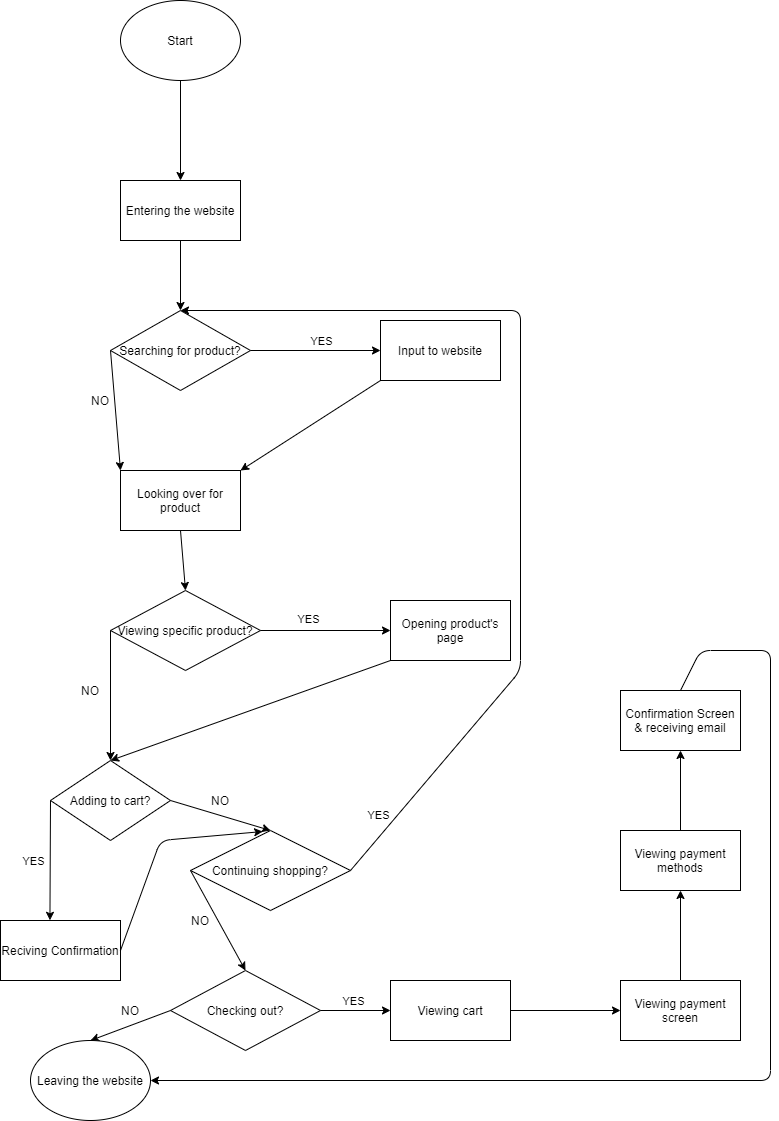

The diagram above was exported from draw.io. Its source (the exported page's mxGraphModel, read from the mxfile embedded in the PNG):
<mxGraphModel dx="776" dy="575" grid="1" gridSize="10" guides="1" tooltips="1" connect="1" arrows="1" fold="1" page="1" pageScale="1" pageWidth="827" pageHeight="1169" math="0" shadow="0">
  <root>
    <mxCell id="0" />
    <mxCell id="1" parent="0" />
    <mxCell id="2" value="Start" style="ellipse;whiteSpace=wrap;html=1;" vertex="1" parent="1">
      <mxGeometry x="150" y="30" width="120" height="80" as="geometry" />
    </mxCell>
    <mxCell id="3" value="" style="endArrow=classic;html=1;exitX=0.5;exitY=1;exitDx=0;exitDy=0;" edge="1" parent="1" source="2" target="4">
      <mxGeometry width="50" height="50" relative="1" as="geometry">
        <mxPoint x="250" y="320" as="sourcePoint" />
        <mxPoint x="210" y="240" as="targetPoint" />
      </mxGeometry>
    </mxCell>
    <mxCell id="4" value="Entering the website" style="rounded=0;whiteSpace=wrap;html=1;" vertex="1" parent="1">
      <mxGeometry x="150" y="210" width="120" height="60" as="geometry" />
    </mxCell>
    <mxCell id="5" value="" style="endArrow=classic;html=1;exitX=0.5;exitY=1;exitDx=0;exitDy=0;" edge="1" parent="1" source="4" target="6">
      <mxGeometry width="50" height="50" relative="1" as="geometry">
        <mxPoint x="250" y="320" as="sourcePoint" />
        <mxPoint x="210" y="380" as="targetPoint" />
      </mxGeometry>
    </mxCell>
    <mxCell id="6" value="Searching for product?" style="rhombus;whiteSpace=wrap;html=1;" vertex="1" parent="1">
      <mxGeometry x="140" y="340" width="140" height="80" as="geometry" />
    </mxCell>
    <mxCell id="7" value="" style="endArrow=classic;html=1;exitX=1;exitY=0.5;exitDx=0;exitDy=0;" edge="1" parent="1" source="6">
      <mxGeometry width="50" height="50" relative="1" as="geometry">
        <mxPoint x="250" y="320" as="sourcePoint" />
        <mxPoint x="410" y="380" as="targetPoint" />
      </mxGeometry>
    </mxCell>
    <mxCell id="8" value="YES" style="edgeLabel;html=1;align=center;verticalAlign=middle;resizable=0;points=[];" vertex="1" connectable="0" parent="7">
      <mxGeometry x="0.2062" y="-5" relative="1" as="geometry">
        <mxPoint x="-8" y="-15" as="offset" />
      </mxGeometry>
    </mxCell>
    <mxCell id="11" value="NO" style="text;html=1;strokeColor=none;fillColor=none;align=center;verticalAlign=middle;whiteSpace=wrap;rounded=0;" vertex="1" parent="1">
      <mxGeometry x="110" y="420" width="40" height="20" as="geometry" />
    </mxCell>
    <mxCell id="12" value="Input to website" style="rounded=0;whiteSpace=wrap;html=1;" vertex="1" parent="1">
      <mxGeometry x="410" y="350" width="120" height="60" as="geometry" />
    </mxCell>
    <mxCell id="13" value="Looking over for product" style="whiteSpace=wrap;html=1;" vertex="1" parent="1">
      <mxGeometry x="150" y="500" width="120" height="60" as="geometry" />
    </mxCell>
    <mxCell id="14" value="" style="endArrow=classic;html=1;entryX=0;entryY=0;entryDx=0;entryDy=0;exitX=0;exitY=0.5;exitDx=0;exitDy=0;" edge="1" parent="1" source="6" target="13">
      <mxGeometry width="50" height="50" relative="1" as="geometry">
        <mxPoint x="260" y="610" as="sourcePoint" />
        <mxPoint x="310" y="560" as="targetPoint" />
      </mxGeometry>
    </mxCell>
    <mxCell id="15" value="" style="endArrow=classic;html=1;entryX=1;entryY=0;entryDx=0;entryDy=0;exitX=0;exitY=1;exitDx=0;exitDy=0;" edge="1" parent="1" source="12" target="13">
      <mxGeometry width="50" height="50" relative="1" as="geometry">
        <mxPoint x="260" y="610" as="sourcePoint" />
        <mxPoint x="310" y="560" as="targetPoint" />
      </mxGeometry>
    </mxCell>
    <mxCell id="16" value="Viewing specific product?" style="rhombus;whiteSpace=wrap;html=1;" vertex="1" parent="1">
      <mxGeometry x="140" y="620" width="150" height="80" as="geometry" />
    </mxCell>
    <mxCell id="18" value="" style="endArrow=classic;html=1;exitX=0.5;exitY=1;exitDx=0;exitDy=0;entryX=0.5;entryY=0;entryDx=0;entryDy=0;" edge="1" parent="1" source="13" target="16">
      <mxGeometry width="50" height="50" relative="1" as="geometry">
        <mxPoint x="260" y="610" as="sourcePoint" />
        <mxPoint x="310" y="560" as="targetPoint" />
      </mxGeometry>
    </mxCell>
    <mxCell id="19" value="" style="endArrow=classic;html=1;exitX=0;exitY=0.5;exitDx=0;exitDy=0;" edge="1" parent="1" source="16">
      <mxGeometry width="50" height="50" relative="1" as="geometry">
        <mxPoint x="260" y="610" as="sourcePoint" />
        <mxPoint x="140" y="790" as="targetPoint" />
      </mxGeometry>
    </mxCell>
    <mxCell id="20" value="YES" style="edgeLabel;html=1;align=center;verticalAlign=middle;resizable=0;points=[];" vertex="1" connectable="0" parent="1">
      <mxGeometry x="340" y="650" as="geometry">
        <mxPoint x="-3" y="-2" as="offset" />
      </mxGeometry>
    </mxCell>
    <mxCell id="22" value="Adding to cart?" style="rhombus;whiteSpace=wrap;html=1;" vertex="1" parent="1">
      <mxGeometry x="80" y="790" width="120" height="80" as="geometry" />
    </mxCell>
    <mxCell id="23" value="" style="endArrow=classic;html=1;exitX=0;exitY=0.5;exitDx=0;exitDy=0;entryX=0.412;entryY=-0.003;entryDx=0;entryDy=0;entryPerimeter=0;" edge="1" parent="1" source="22" target="25">
      <mxGeometry width="50" height="50" relative="1" as="geometry">
        <mxPoint x="260" y="710" as="sourcePoint" />
        <mxPoint x="80" y="940" as="targetPoint" />
      </mxGeometry>
    </mxCell>
    <mxCell id="24" value="YES" style="edgeLabel;html=1;align=center;verticalAlign=middle;resizable=0;points=[];" vertex="1" connectable="0" parent="1">
      <mxGeometry x="50" y="880" as="geometry">
        <mxPoint x="12" y="10" as="offset" />
      </mxGeometry>
    </mxCell>
    <mxCell id="25" value="Reciving Confirmation" style="rounded=0;whiteSpace=wrap;html=1;" vertex="1" parent="1">
      <mxGeometry x="30" y="950" width="120" height="60" as="geometry" />
    </mxCell>
    <mxCell id="26" value="" style="endArrow=classic;html=1;" edge="1" parent="1">
      <mxGeometry width="50" height="50" relative="1" as="geometry">
        <mxPoint x="290" y="660" as="sourcePoint" />
        <mxPoint x="420" y="660" as="targetPoint" />
      </mxGeometry>
    </mxCell>
    <mxCell id="27" value="Opening product's page" style="whiteSpace=wrap;html=1;" vertex="1" parent="1">
      <mxGeometry x="420" y="630" width="120" height="60" as="geometry" />
    </mxCell>
    <mxCell id="28" value="" style="endArrow=classic;html=1;entryX=0.5;entryY=0;entryDx=0;entryDy=0;exitX=0;exitY=1;exitDx=0;exitDy=0;" edge="1" parent="1" source="27" target="22">
      <mxGeometry width="50" height="50" relative="1" as="geometry">
        <mxPoint x="360" y="720" as="sourcePoint" />
        <mxPoint x="410" y="670" as="targetPoint" />
      </mxGeometry>
    </mxCell>
    <mxCell id="29" value="" style="endArrow=classic;html=1;exitX=1;exitY=0.5;exitDx=0;exitDy=0;entryX=0.5;entryY=0;entryDx=0;entryDy=0;" edge="1" parent="1" source="22" target="30">
      <mxGeometry width="50" height="50" relative="1" as="geometry">
        <mxPoint x="360" y="820" as="sourcePoint" />
        <mxPoint x="270" y="890" as="targetPoint" />
      </mxGeometry>
    </mxCell>
    <mxCell id="30" value="Continuing shopping?" style="rhombus;whiteSpace=wrap;html=1;" vertex="1" parent="1">
      <mxGeometry x="220" y="860" width="160" height="80" as="geometry" />
    </mxCell>
    <mxCell id="31" value="NO" style="text;html=1;strokeColor=none;fillColor=none;align=center;verticalAlign=middle;whiteSpace=wrap;rounded=0;" vertex="1" parent="1">
      <mxGeometry x="100" y="710" width="40" height="20" as="geometry" />
    </mxCell>
    <mxCell id="32" value="NO" style="text;html=1;strokeColor=none;fillColor=none;align=center;verticalAlign=middle;whiteSpace=wrap;rounded=0;" vertex="1" parent="1">
      <mxGeometry x="230" y="820" width="40" height="20" as="geometry" />
    </mxCell>
    <mxCell id="34" value="" style="endArrow=classic;html=1;exitX=1;exitY=0.5;exitDx=0;exitDy=0;entryX=0.5;entryY=0;entryDx=0;entryDy=0;" edge="1" parent="1" source="30" target="6">
      <mxGeometry width="50" height="50" relative="1" as="geometry">
        <mxPoint x="360" y="720" as="sourcePoint" />
        <mxPoint x="530" y="500" as="targetPoint" />
        <Array as="points">
          <mxPoint x="550" y="700" />
          <mxPoint x="550" y="340" />
        </Array>
      </mxGeometry>
    </mxCell>
    <mxCell id="35" value="YES" style="edgeLabel;html=1;align=center;verticalAlign=middle;resizable=0;points=[];" vertex="1" connectable="0" parent="1">
      <mxGeometry x="380" y="830" as="geometry">
        <mxPoint x="27" y="14" as="offset" />
      </mxGeometry>
    </mxCell>
    <mxCell id="36" value="" style="endArrow=classic;html=1;exitX=0;exitY=0.5;exitDx=0;exitDy=0;entryX=0.5;entryY=0;entryDx=0;entryDy=0;" edge="1" parent="1" source="30" target="37">
      <mxGeometry width="50" height="50" relative="1" as="geometry">
        <mxPoint x="390" y="880" as="sourcePoint" />
        <mxPoint x="220" y="1020" as="targetPoint" />
      </mxGeometry>
    </mxCell>
    <mxCell id="37" value="Checking out?" style="rhombus;whiteSpace=wrap;html=1;" vertex="1" parent="1">
      <mxGeometry x="200" y="1000" width="150" height="80" as="geometry" />
    </mxCell>
    <mxCell id="38" value="" style="endArrow=classic;html=1;exitX=0;exitY=0.5;exitDx=0;exitDy=0;" edge="1" parent="1" source="37">
      <mxGeometry width="50" height="50" relative="1" as="geometry">
        <mxPoint x="390" y="980" as="sourcePoint" />
        <mxPoint x="120" y="1070" as="targetPoint" />
      </mxGeometry>
    </mxCell>
    <mxCell id="40" value="NO" style="text;html=1;strokeColor=none;fillColor=none;align=center;verticalAlign=middle;whiteSpace=wrap;rounded=0;" vertex="1" parent="1">
      <mxGeometry x="140" y="1030" width="40" height="20" as="geometry" />
    </mxCell>
    <mxCell id="41" value="" style="endArrow=classic;html=1;exitX=1;exitY=0.5;exitDx=0;exitDy=0;" edge="1" parent="1" source="37" target="42">
      <mxGeometry width="50" height="50" relative="1" as="geometry">
        <mxPoint x="390" y="880" as="sourcePoint" />
        <mxPoint x="460" y="1040" as="targetPoint" />
      </mxGeometry>
    </mxCell>
    <mxCell id="42" value="Viewing cart" style="rounded=0;whiteSpace=wrap;html=1;" vertex="1" parent="1">
      <mxGeometry x="420" y="1010" width="120" height="60" as="geometry" />
    </mxCell>
    <mxCell id="43" value="" style="endArrow=classic;html=1;exitX=1;exitY=0.5;exitDx=0;exitDy=0;" edge="1" parent="1" source="42">
      <mxGeometry width="50" height="50" relative="1" as="geometry">
        <mxPoint x="390" y="880" as="sourcePoint" />
        <mxPoint x="650" y="1040" as="targetPoint" />
      </mxGeometry>
    </mxCell>
    <mxCell id="44" value="Viewing payment screen" style="whiteSpace=wrap;html=1;" vertex="1" parent="1">
      <mxGeometry x="650" y="1010" width="120" height="60" as="geometry" />
    </mxCell>
    <mxCell id="45" value="" style="endArrow=classic;html=1;exitX=0.5;exitY=0;exitDx=0;exitDy=0;" edge="1" parent="1" source="44">
      <mxGeometry width="50" height="50" relative="1" as="geometry">
        <mxPoint x="430" y="870" as="sourcePoint" />
        <mxPoint x="710" y="920" as="targetPoint" />
      </mxGeometry>
    </mxCell>
    <mxCell id="47" value="Viewing payment methods" style="whiteSpace=wrap;html=1;" vertex="1" parent="1">
      <mxGeometry x="650" y="860" width="120" height="60" as="geometry" />
    </mxCell>
    <mxCell id="48" value="" style="endArrow=classic;html=1;exitX=0.5;exitY=0;exitDx=0;exitDy=0;" edge="1" parent="1" source="47">
      <mxGeometry width="50" height="50" relative="1" as="geometry">
        <mxPoint x="430" y="870" as="sourcePoint" />
        <mxPoint x="710" y="780" as="targetPoint" />
      </mxGeometry>
    </mxCell>
    <mxCell id="49" value="Confirmation Screen &amp;amp; receiving email" style="whiteSpace=wrap;html=1;" vertex="1" parent="1">
      <mxGeometry x="650" y="720" width="120" height="60" as="geometry" />
    </mxCell>
    <mxCell id="51" value="&lt;span&gt;Leaving the website&lt;/span&gt;" style="ellipse;whiteSpace=wrap;html=1;" vertex="1" parent="1">
      <mxGeometry x="60" y="1070" width="120" height="80" as="geometry" />
    </mxCell>
    <mxCell id="52" value="" style="endArrow=classic;html=1;exitX=0.5;exitY=0;exitDx=0;exitDy=0;entryX=1;entryY=0.5;entryDx=0;entryDy=0;" edge="1" parent="1" source="49" target="51">
      <mxGeometry width="50" height="50" relative="1" as="geometry">
        <mxPoint x="400" y="960" as="sourcePoint" />
        <mxPoint x="800" y="1150" as="targetPoint" />
        <Array as="points">
          <mxPoint x="730" y="680" />
          <mxPoint x="800" y="680" />
          <mxPoint x="800" y="1110" />
        </Array>
      </mxGeometry>
    </mxCell>
    <mxCell id="53" value="NO" style="text;html=1;strokeColor=none;fillColor=none;align=center;verticalAlign=middle;whiteSpace=wrap;rounded=0;" vertex="1" parent="1">
      <mxGeometry x="210" y="940" width="40" height="20" as="geometry" />
    </mxCell>
    <mxCell id="54" value="YES" style="edgeLabel;html=1;align=center;verticalAlign=middle;resizable=0;points=[];" vertex="1" connectable="0" parent="1">
      <mxGeometry x="370" y="1020" as="geometry">
        <mxPoint x="12" y="10" as="offset" />
      </mxGeometry>
    </mxCell>
    <mxCell id="55" value="" style="endArrow=classic;html=1;exitX=1;exitY=0.5;exitDx=0;exitDy=0;entryX=0.451;entryY=0.013;entryDx=0;entryDy=0;entryPerimeter=0;" edge="1" parent="1" source="25" target="30">
      <mxGeometry width="50" height="50" relative="1" as="geometry">
        <mxPoint x="400" y="860" as="sourcePoint" />
        <mxPoint x="210" y="870" as="targetPoint" />
        <Array as="points">
          <mxPoint x="190" y="870" />
        </Array>
      </mxGeometry>
    </mxCell>
  </root>
</mxGraphModel>